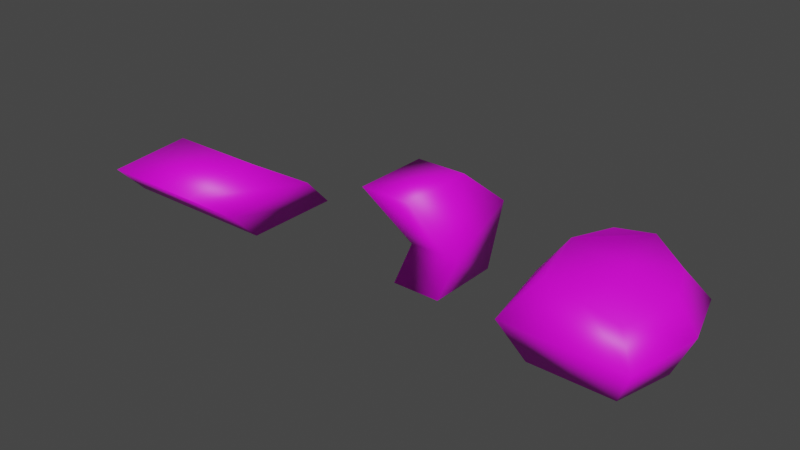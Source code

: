 # Source: rocks.blend  (saved by Blender 3.3.6; exported with 4.5.12 LTS)
import bpy
from mathutils import Matrix  # noqa: F401  (used for matrix-valued properties, if any)

bpy.ops.wm.read_factory_settings(use_empty=True)
scene = bpy.context.scene
scene.name = 'Scene'

# ---- collections
col_collection = bpy.data.collections.new('Collection'); scene.collection.children.link(col_collection)

# ---- images (referenced by path relative to the original .blend; pixels are not part of the script)
import os
ASSET_DIR = os.environ.get("B2B_ASSET_DIR", "")  # directory of the original .blend (textures are referenced by path, not embedded)
HERE = os.path.dirname(os.path.abspath(__file__))  # packed textures are extracted next to this script under _unpacked/

def load_image(name, relpath, width, height, colorspace="sRGB"):
    """Load a texture the original file referenced (path relative to the .blend, or extracted next to this script)."""
    p = next((c for c in (os.path.join(HERE, relpath), os.path.join(ASSET_DIR, relpath)) if relpath and os.path.exists(c)), "")
    if p:
        img = bpy.data.images.load(p, check_existing=True)
        img.name = name
    else:  # same state as the original file: an image datablock whose file is absent (Cycles renders it pink)
        img = bpy.data.images.new(name, width, height)
        img.source = "FILE"
        img.filepath = "//" + (relpath or name)
    img.colorspace_settings.name = colorspace
    return img
img_colors_psd = load_image('colors.psd', 'colors.psd', 1024, 1024, 'sRGB')

# ---- materials (node trees are filled in below, after node groups)
mat_material = bpy.data.materials.new('Material')
mat_material.alpha_threshold = 0.0
mat_material.use_transparent_shadow = False
mat_material.roughness = 0.5
mat_material.line_color = (0.0, 0.0, 0.0, 1.0)

# ---- material node trees
mat_material.use_nodes = True; mat_material.node_tree.nodes.clear()
_N = mat_material.node_tree.nodes; _L = mat_material.node_tree.links
n0 = _N.new('ShaderNodeOutputMaterial'); n0.name = 'Material Output'; n0.location = (300, 300)
n1 = _N.new('ShaderNodeBsdfPrincipled'); n1.name = 'Principled BSDF'; n1.location = (10, 300)
n1.distribution = 'GGX'
n1.subsurface_method = 'RANDOM_WALK_SKIN'
n1.inputs[3].default_value = 1.45
n1.inputs[27].default_value = (0.0, 0.0, 0.0, 1.0)
n1.inputs[28].default_value = 1.0
n2 = _N.new('ShaderNodeTexImage'); n2.name = 'Image Texture'; n2.location = (-370, 202)
n2.image = img_colors_psd
_L.new(n1.outputs[0], n0.inputs[0])
_L.new(n2.outputs[0], n1.inputs[0])
n0.is_active_output = True

# ---- world
world_world = bpy.data.worlds.new('World'); scene.world = world_world
world_world.use_nodes = True; world_world.node_tree.nodes.clear()
_N = world_world.node_tree.nodes; _L = world_world.node_tree.links
n0 = _N.new('ShaderNodeOutputWorld'); n0.name = 'World Output'; n0.location = (300, 300)
n1 = _N.new('ShaderNodeBackground'); n1.name = 'Background'; n1.location = (10, 300)
n1.inputs[0].default_value = (0.05088, 0.05088, 0.05088, 1.0)
_L.new(n1.outputs[0], n0.inputs[0])
n0.is_active_output = True
world_world.color = (0.05088, 0.05088, 0.05088)
world_world.use_sun_shadow = False
world_world.sun_shadow_jitter_overblur = 0.0

# ---- meshes
me_cube_001 = bpy.data.meshes.new('Cube.001')
me_cube_001.from_pydata([(-0.2311, -0.2311, -0.01276), (-0.2311, -0.592, 0.3008), (-0.2311, 0.2311, -0.01276), (-0.2311, -0.2215, 0.3293), (0.2311, -0.2311, -0.01276), (0.2311, -0.592, 0.3008), (0.2311, 0.2311, -0.01276), (0.2311, -0.2215, 0.3293), (-0.2958, -0.4131, 0.1265), (-0.2958, 0.04916, 0.1265), (0.2832, 0.04916, 0.1615), (0.2832, -0.4131, 0.1615)], [], [(8, 1, 3, 9), (9, 3, 7, 10), (10, 7, 5, 11), (11, 5, 1, 8), (2, 6, 4, 0), (7, 3, 1, 5), (4, 11, 8, 0), (6, 10, 11, 4), (2, 9, 10, 6), (0, 8, 9, 2)])
me_cube_001.polygons.foreach_set('use_smooth', [True] * 10)
_uv = me_cube_001.uv_layers.new(name='UVMap')
_uv.uv.foreach_set('vector', [0.5341, 0.717, 0.5341, 0.717, 0.5341, 0.717, 0.5341, 0.717, 0.5341, 0.717, 0.5341, 0.717, 0.5341, 0.717, 0.5341, 0.717, 0.5341, 0.717, 0.5341, 0.717, 0.5341, 0.717, 0.5341, 0.717, 0.5341, 0.717, 0.5341, 0.717, 0.5341, 0.717, 0.5341, 0.717, 0.5341, 0.717, 0.5341, 0.717, 0.5341, 0.717, 0.5341, 0.717, 0.6767, 0.7325, 0.6767, 0.7325, 0.6767, 0.7325, 0.6767, 0.7325, 0.5341, 0.717, 0.5341, 0.717, 0.5341, 0.717, 0.5341, 0.717, 0.5341, 0.717, 0.5341, 0.717, 0.5341, 0.717, 0.5341, 0.717, 0.5341, 0.717, 0.5341, 0.717, 0.5341, 0.717, 0.5341, 0.717, 0.5341, 0.717, 0.5341, 0.717, 0.5341, 0.717, 0.5341, 0.717])
me_cube_001.materials.append(mat_material)
me_cube_001.update()
me_cube_002 = bpy.data.meshes.new('Cube.002')
me_cube_002.from_pydata([(-0.1122, -0.1704, -0.003212), (-0.04425, -0.1413, 0.189), (-0.1122, 0.1704, -0.003212), (-0.04425, 0.166, 0.3362), (0.1122, -0.1704, -0.003212), (0.1801, -0.1413, 0.189), (0.1122, 0.1704, -0.003212), (0.1801, 0.166, 0.3362), (-0.1122, -0.3556, 0.4972), (-0.1122, -0.01491, 0.4972), (0.1122, -0.3556, 0.4972), (0.1122, -0.01491, 0.4972)], [], [(0, 1, 3, 2), (2, 3, 7, 6), (6, 7, 5, 4), (4, 5, 1, 0), (2, 6, 4, 0), (3, 1, 8, 9), (11, 9, 8, 10), (1, 5, 10, 8), (7, 3, 9, 11), (5, 7, 11, 10)])
me_cube_002.polygons.foreach_set('use_smooth', [True] * 10)
_uv = me_cube_002.uv_layers.new(name='UVMap')
_uv.uv.foreach_set('vector', [0.5961, 0.717, 0.5961, 0.717, 0.5961, 0.717, 0.5961, 0.717, 0.5961, 0.717, 0.5961, 0.717, 0.5961, 0.717, 0.5961, 0.717, 0.5961, 0.717, 0.5961, 0.717, 0.5961, 0.717, 0.5961, 0.717, 0.5961, 0.717, 0.5961, 0.717, 0.5961, 0.717, 0.5961, 0.717, 0.5961, 0.717, 0.5961, 0.717, 0.5961, 0.717, 0.5961, 0.717, 0.5961, 0.717, 0.5961, 0.717, 0.5961, 0.717, 0.5961, 0.717, 0.7046, 0.7232, 0.7046, 0.7232, 0.7046, 0.7232, 0.7046, 0.7232, 0.5961, 0.717, 0.5961, 0.717, 0.5961, 0.717, 0.5961, 0.717, 0.5961, 0.717, 0.5961, 0.717, 0.5961, 0.717, 0.5961, 0.717, 0.5961, 0.717, 0.5961, 0.717, 0.5961, 0.717, 0.5961, 0.717])
me_cube_002.materials.append(mat_material)
me_cube_002.update()
me_cube_003 = bpy.data.meshes.new('Cube.003')
me_cube_003.from_pydata([(-0.1922, -0.3077, 0.001227), (-0.155, -0.2798, 0.3465), (-0.1878, 0.145, 0.001227), (-0.1167, 0.1205, 0.4045), (0.1835, -0.3077, 0.001227), (0.1707, -0.3051, 0.2973), (0.1659, 0.1406, 0.001227), (0.1869, 0.09086, 0.3554), (-0.03738, 0.256, 0.001227), (0.008712, 0.2189, 0.3799), (-0.004397, -0.3077, 0.001227), (0.007845, -0.2924, 0.3219), (-0.277, -0.3924, 0.1891), (-0.2726, 0.2298, 0.1891), (0.2506, 0.2254, 0.1891), (0.2682, -0.3924, 0.1891), (-0.004397, -0.3924, 0.1891), (-0.03738, 0.3408, 0.1891), (-0.2747, -0.001099, 0.001227), (-0.2205, 0.0006063, 0.3755), (0.2472, -0.04837, 0.001227), (0.2513, -0.07192, 0.3263), (0.02916, -0.01093, 0.3509), (0.0, 0.0, 0.001227), (0.332, -0.04837, 0.1891), (-0.3595, -0.001099, 0.1891)], [], [(25, 19, 3, 13), (17, 9, 7, 14), (24, 21, 5, 15), (16, 11, 1, 12), (23, 20, 4, 10), (22, 19, 1, 11), (21, 22, 11, 5), (18, 23, 10, 0), (15, 5, 11, 16), (13, 3, 9, 17), (2, 13, 17, 8), (4, 15, 16, 10), (10, 16, 12, 0), (20, 24, 15, 4), (8, 17, 14, 6), (18, 25, 13, 2), (0, 12, 25, 18), (6, 14, 24, 20), (2, 8, 23, 18), (7, 9, 22, 21), (9, 3, 19, 22), (8, 6, 20, 23), (14, 7, 21, 24), (12, 1, 19, 25)])
me_cube_003.polygons.foreach_set('use_smooth', [True] * 24)
_uv = me_cube_003.uv_layers.new(name='UVMap')
_uv.uv.foreach_set('vector', [0.6891, 0.7201, 0.6891, 0.7201, 0.6891, 0.7201, 0.6891, 0.7201, 0.6891, 0.7201, 0.6891, 0.7201, 0.6891, 0.7201, 0.6891, 0.7201, 0.6891, 0.7201, 0.6891, 0.7201, 0.6891, 0.7201, 0.6891, 0.7201, 0.6891, 0.7201, 0.6891, 0.7201, 0.6891, 0.7201, 0.6891, 0.7201, 0.6891, 0.7201, 0.6891, 0.7201, 0.6891, 0.7201, 0.6891, 0.7201, 0.7976, 0.717, 0.7976, 0.717, 0.7976, 0.717, 0.7976, 0.717, 0.7976, 0.717, 0.7976, 0.717, 0.7976, 0.717, 0.7976, 0.717, 0.6891, 0.7201, 0.6891, 0.7201, 0.6891, 0.7201, 0.6891, 0.7201, 0.6891, 0.7201, 0.6891, 0.7201, 0.6891, 0.7201, 0.6891, 0.7201, 0.6891, 0.7201, 0.6891, 0.7201, 0.6891, 0.7201, 0.6891, 0.7201, 0.6891, 0.7201, 0.6891, 0.7201, 0.6891, 0.7201, 0.6891, 0.7201, 0.6891, 0.7201, 0.6891, 0.7201, 0.6891, 0.7201, 0.6891, 0.7201, 0.6891, 0.7201, 0.6891, 0.7201, 0.6891, 0.7201, 0.6891, 0.7201, 0.6891, 0.7201, 0.6891, 0.7201, 0.6891, 0.7201, 0.6891, 0.7201, 0.6891, 0.7201, 0.6891, 0.7201, 0.6891, 0.7201, 0.6891, 0.7201, 0.6891, 0.7201, 0.6891, 0.7201, 0.6891, 0.7201, 0.6891, 0.7201, 0.6891, 0.7201, 0.6891, 0.7201, 0.6891, 0.7201, 0.6891, 0.7201, 0.6891, 0.7201, 0.6891, 0.7201, 0.6891, 0.7201, 0.6891, 0.7201, 0.6891, 0.7201, 0.6891, 0.7201, 0.6891, 0.7201, 0.6891, 0.7201, 0.7976, 0.717, 0.7976, 0.717, 0.7976, 0.717, 0.7976, 0.717, 0.7976, 0.717, 0.7976, 0.717, 0.7976, 0.717, 0.7976, 0.717, 0.6891, 0.7201, 0.6891, 0.7201, 0.6891, 0.7201, 0.6891, 0.7201, 0.6891, 0.7201, 0.6891, 0.7201, 0.6891, 0.7201, 0.6891, 0.7201, 0.6891, 0.7201, 0.6891, 0.7201, 0.6891, 0.7201, 0.6891, 0.7201])
me_cube_003.materials.append(mat_material)
me_cube_003.update()

# ---- objects
ob_rock_1 = bpy.data.objects.new('rock_1', me_cube_001)
ob_rock_2 = bpy.data.objects.new('rock_2', me_cube_002)
ob_rock_3 = bpy.data.objects.new('rock_3', me_cube_003)

# ---- transforms, parenting, visibility, modifiers, constraints
ob_rock_1.location = (-1.908, 0.0, 0.0)
ob_rock_2.location = (-0.8172, 0.0, 0.0)
ob_rock_3.location = (0.0, 0.0, 0.0)

# ---- collection membership
col_collection.objects.link(ob_rock_1)
col_collection.objects.link(ob_rock_2)
col_collection.objects.link(ob_rock_3)

# ---- scene / render settings (as saved in the file)
scene.frame_start = 1; scene.frame_end = 250; scene.frame_set(1)
scene.render.engine = 'BLENDER_EEVEE_NEXT'
scene.cycles.sampling_pattern = 'TABULATED_SOBOL'
scene.cycles.use_light_tree = False
scene.view_settings.view_transform = 'Filmic'
bpy.context.view_layer.update()

# ---- added for rendering (the .blend has no active camera and no usable light): camera, sun
cam_auto = bpy.data.cameras.new('AutoCamera')
cam_auto.lens = 50.0
cam_auto.sensor_width = 36.0
cam_auto.clip_end = 1000.0
ob_auto_camera = bpy.data.objects.new('AutoCamera', cam_auto)
scene.collection.objects.link(ob_auto_camera)
ob_auto_camera.location = (1.608, -3.17813, 2.27726)
ob_auto_camera.rotation_euler = (1.09748, -7.21219e-08, 0.694738)
scene.camera = ob_auto_camera
light_auto_sun = bpy.data.lights.new('AutoSun', 'SUN')
light_auto_sun.energy = 3.0
light_auto_sun.angle = 0.0523599
ob_auto_sun = bpy.data.objects.new('AutoSun', light_auto_sun)
scene.collection.objects.link(ob_auto_sun)
ob_auto_sun.rotation_euler = (0.872665, 0.174533, 0.523599)
bpy.context.view_layer.update()
